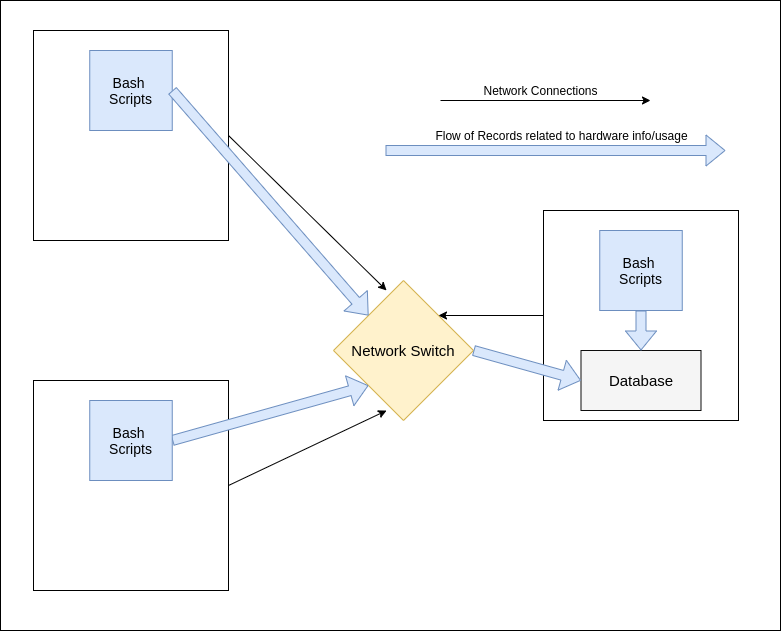

The diagram above was exported from draw.io. Its source (the exported page's mxGraphModel, read from the mxfile embedded in the PNG):
<mxGraphModel dx="1434" dy="707" grid="1" gridSize="10" guides="1" tooltips="1" connect="1" arrows="1" fold="1" page="1" pageScale="1" pageWidth="850" pageHeight="1100" math="0" shadow="0">
  <root>
    <mxCell id="0" />
    <mxCell id="1" parent="0" />
    <mxCell id="gPLXICIb6jnSqIgiUDaX-26" value="" style="rounded=0;whiteSpace=wrap;html=1;" vertex="1" parent="1">
      <mxGeometry x="40" y="10" width="780" height="630" as="geometry" />
    </mxCell>
    <mxCell id="gPLXICIb6jnSqIgiUDaX-8" value="" style="rounded=0;whiteSpace=wrap;html=1;" vertex="1" parent="1">
      <mxGeometry x="73" y="390" width="195" height="210" as="geometry" />
    </mxCell>
    <mxCell id="gPLXICIb6jnSqIgiUDaX-3" value="" style="rounded=0;whiteSpace=wrap;html=1;" vertex="1" parent="1">
      <mxGeometry x="73" y="40" width="195" height="210" as="geometry" />
    </mxCell>
    <mxCell id="gPLXICIb6jnSqIgiUDaX-4" value="&lt;font style=&quot;font-size: 15px;&quot;&gt;Network Switch&lt;/font&gt;" style="rhombus;whiteSpace=wrap;html=1;fillColor=#fff2cc;strokeColor=#d6b656;" vertex="1" parent="1">
      <mxGeometry x="373" y="290" width="140" height="140" as="geometry" />
    </mxCell>
    <mxCell id="gPLXICIb6jnSqIgiUDaX-5" value="" style="shape=flexArrow;endArrow=classic;html=1;rounded=0;exitX=1;exitY=0.5;exitDx=0;exitDy=0;entryX=0;entryY=1;entryDx=0;entryDy=0;fillColor=#dae8fc;strokeColor=#6c8ebf;" edge="1" parent="1" source="gPLXICIb6jnSqIgiUDaX-9" target="gPLXICIb6jnSqIgiUDaX-4">
      <mxGeometry width="50" height="50" relative="1" as="geometry">
        <mxPoint x="323" y="510" as="sourcePoint" />
        <mxPoint x="433" y="490" as="targetPoint" />
      </mxGeometry>
    </mxCell>
    <mxCell id="gPLXICIb6jnSqIgiUDaX-10" value="" style="rounded=0;whiteSpace=wrap;html=1;" vertex="1" parent="1">
      <mxGeometry x="583" y="220" width="195" height="210" as="geometry" />
    </mxCell>
    <mxCell id="gPLXICIb6jnSqIgiUDaX-11" value="&lt;font style=&quot;font-size: 14px;&quot;&gt;Bash &lt;br&gt;Scripts&lt;/font&gt;" style="rounded=0;whiteSpace=wrap;html=1;fillColor=#dae8fc;strokeColor=#6c8ebf;" vertex="1" parent="1">
      <mxGeometry x="639.25" y="240" width="82.5" height="80" as="geometry" />
    </mxCell>
    <mxCell id="gPLXICIb6jnSqIgiUDaX-12" value="&lt;font style=&quot;font-size: 15px;&quot;&gt;Database&lt;/font&gt;" style="rounded=0;whiteSpace=wrap;html=1;fillColor=#f5f5f5;fontColor=#000000;strokeColor=#0D0D0D;" vertex="1" parent="1">
      <mxGeometry x="620.5" y="360" width="120" height="60" as="geometry" />
    </mxCell>
    <mxCell id="gPLXICIb6jnSqIgiUDaX-9" value="&lt;font style=&quot;font-size: 14px;&quot;&gt;Bash &lt;br&gt;Scripts&lt;/font&gt;" style="rounded=0;whiteSpace=wrap;html=1;fillColor=#dae8fc;strokeColor=#6c8ebf;" vertex="1" parent="1">
      <mxGeometry x="129.25" y="410" width="82.5" height="80" as="geometry" />
    </mxCell>
    <mxCell id="gPLXICIb6jnSqIgiUDaX-7" value="&lt;font style=&quot;font-size: 14px;&quot;&gt;Bash &lt;br&gt;Scripts&lt;/font&gt;" style="rounded=0;whiteSpace=wrap;html=1;fillColor=#dae8fc;strokeColor=#6c8ebf;" vertex="1" parent="1">
      <mxGeometry x="129.25" y="60" width="82.5" height="80" as="geometry" />
    </mxCell>
    <mxCell id="gPLXICIb6jnSqIgiUDaX-14" value="" style="shape=flexArrow;endArrow=classic;html=1;rounded=0;exitX=1;exitY=0.5;exitDx=0;exitDy=0;entryX=0;entryY=0;entryDx=0;entryDy=0;fillColor=#dae8fc;strokeColor=#6c8ebf;" edge="1" parent="1" source="gPLXICIb6jnSqIgiUDaX-7" target="gPLXICIb6jnSqIgiUDaX-4">
      <mxGeometry width="50" height="50" relative="1" as="geometry">
        <mxPoint x="303" y="195" as="sourcePoint" />
        <mxPoint x="499" y="140" as="targetPoint" />
      </mxGeometry>
    </mxCell>
    <mxCell id="gPLXICIb6jnSqIgiUDaX-15" value="" style="shape=flexArrow;endArrow=classic;html=1;rounded=0;exitX=1;exitY=0.5;exitDx=0;exitDy=0;entryX=0;entryY=0.5;entryDx=0;entryDy=0;fillColor=#dae8fc;strokeColor=#6c8ebf;" edge="1" parent="1" source="gPLXICIb6jnSqIgiUDaX-4" target="gPLXICIb6jnSqIgiUDaX-12">
      <mxGeometry width="50" height="50" relative="1" as="geometry">
        <mxPoint x="363" y="50" as="sourcePoint" />
        <mxPoint x="559" y="275" as="targetPoint" />
      </mxGeometry>
    </mxCell>
    <mxCell id="gPLXICIb6jnSqIgiUDaX-16" value="" style="shape=flexArrow;endArrow=classic;html=1;rounded=0;exitX=0.5;exitY=1;exitDx=0;exitDy=0;entryX=0.5;entryY=0;entryDx=0;entryDy=0;fillColor=#dae8fc;strokeColor=#6c8ebf;" edge="1" parent="1" source="gPLXICIb6jnSqIgiUDaX-11" target="gPLXICIb6jnSqIgiUDaX-12">
      <mxGeometry width="50" height="50" relative="1" as="geometry">
        <mxPoint x="463" y="280" as="sourcePoint" />
        <mxPoint x="571" y="290" as="targetPoint" />
      </mxGeometry>
    </mxCell>
    <mxCell id="gPLXICIb6jnSqIgiUDaX-18" value="" style="endArrow=classic;html=1;rounded=0;exitX=1;exitY=0.5;exitDx=0;exitDy=0;entryX=0.379;entryY=0.929;entryDx=0;entryDy=0;entryPerimeter=0;" edge="1" parent="1" source="gPLXICIb6jnSqIgiUDaX-8" target="gPLXICIb6jnSqIgiUDaX-4">
      <mxGeometry width="50" height="50" relative="1" as="geometry">
        <mxPoint x="400" y="520" as="sourcePoint" />
        <mxPoint x="450" y="470" as="targetPoint" />
      </mxGeometry>
    </mxCell>
    <mxCell id="gPLXICIb6jnSqIgiUDaX-19" value="" style="endArrow=classic;html=1;rounded=0;exitX=1;exitY=0.5;exitDx=0;exitDy=0;entryX=0.379;entryY=0.071;entryDx=0;entryDy=0;entryPerimeter=0;" edge="1" parent="1" source="gPLXICIb6jnSqIgiUDaX-3" target="gPLXICIb6jnSqIgiUDaX-4">
      <mxGeometry width="50" height="50" relative="1" as="geometry">
        <mxPoint x="460" y="180" as="sourcePoint" />
        <mxPoint x="510" y="130" as="targetPoint" />
      </mxGeometry>
    </mxCell>
    <mxCell id="gPLXICIb6jnSqIgiUDaX-20" value="" style="endArrow=classic;html=1;rounded=0;exitX=0;exitY=0.5;exitDx=0;exitDy=0;entryX=1;entryY=0;entryDx=0;entryDy=0;" edge="1" parent="1" source="gPLXICIb6jnSqIgiUDaX-10" target="gPLXICIb6jnSqIgiUDaX-4">
      <mxGeometry width="50" height="50" relative="1" as="geometry">
        <mxPoint x="400" y="110" as="sourcePoint" />
        <mxPoint x="558" y="265" as="targetPoint" />
      </mxGeometry>
    </mxCell>
    <mxCell id="gPLXICIb6jnSqIgiUDaX-22" value="" style="endArrow=classic;html=1;rounded=0;" edge="1" parent="1">
      <mxGeometry width="50" height="50" relative="1" as="geometry">
        <mxPoint x="480" y="110" as="sourcePoint" />
        <mxPoint x="690" y="110" as="targetPoint" />
      </mxGeometry>
    </mxCell>
    <mxCell id="gPLXICIb6jnSqIgiUDaX-23" value="Network Connections" style="text;html=1;align=center;verticalAlign=middle;resizable=0;points=[];autosize=1;strokeColor=none;fillColor=none;" vertex="1" parent="1">
      <mxGeometry x="510" y="85" width="140" height="30" as="geometry" />
    </mxCell>
    <mxCell id="gPLXICIb6jnSqIgiUDaX-24" value="" style="shape=flexArrow;endArrow=classic;html=1;rounded=0;fillColor=#dae8fc;strokeColor=#6c8ebf;" edge="1" parent="1">
      <mxGeometry width="50" height="50" relative="1" as="geometry">
        <mxPoint x="425" y="160" as="sourcePoint" />
        <mxPoint x="765" y="160" as="targetPoint" />
      </mxGeometry>
    </mxCell>
    <mxCell id="gPLXICIb6jnSqIgiUDaX-25" value="Flow of Records related to hardware info/usage" style="text;html=1;align=center;verticalAlign=middle;resizable=0;points=[];autosize=1;strokeColor=none;fillColor=none;" vertex="1" parent="1">
      <mxGeometry x="460.5" y="130" width="280" height="30" as="geometry" />
    </mxCell>
  </root>
</mxGraphModel>